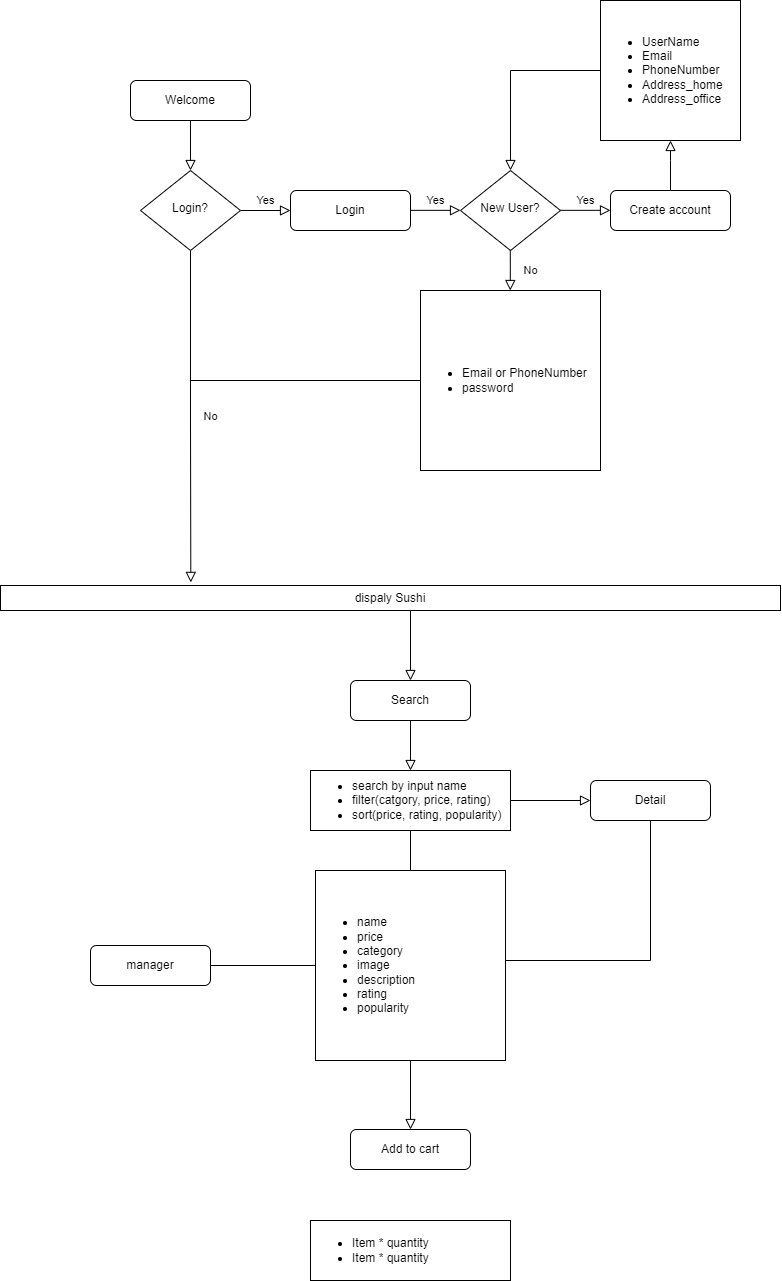

The diagram above was exported from draw.io. Its source (the exported page's mxGraphModel, read from the mxfile embedded in the PNG):
<mxGraphModel dx="1395" dy="697" grid="1" gridSize="10" guides="1" tooltips="1" connect="1" arrows="1" fold="1" page="1" pageScale="1" pageWidth="827" pageHeight="1169" math="0" shadow="0">
  <root>
    <mxCell id="WIyWlLk6GJQsqaUBKTNV-0" />
    <mxCell id="WIyWlLk6GJQsqaUBKTNV-1" parent="WIyWlLk6GJQsqaUBKTNV-0" />
    <mxCell id="WIyWlLk6GJQsqaUBKTNV-2" value="" style="rounded=0;html=1;jettySize=auto;orthogonalLoop=1;fontSize=11;endArrow=block;endFill=0;endSize=8;strokeWidth=1;shadow=0;labelBackgroundColor=none;edgeStyle=orthogonalEdgeStyle;" parent="WIyWlLk6GJQsqaUBKTNV-1" source="WIyWlLk6GJQsqaUBKTNV-3" target="WIyWlLk6GJQsqaUBKTNV-6" edge="1">
      <mxGeometry relative="1" as="geometry" />
    </mxCell>
    <mxCell id="WIyWlLk6GJQsqaUBKTNV-3" value="Welcome" style="rounded=1;whiteSpace=wrap;html=1;fontSize=12;glass=0;strokeWidth=1;shadow=0;" parent="WIyWlLk6GJQsqaUBKTNV-1" vertex="1">
      <mxGeometry x="160" y="80" width="120" height="40" as="geometry" />
    </mxCell>
    <mxCell id="WIyWlLk6GJQsqaUBKTNV-4" value="No" style="rounded=0;html=1;jettySize=auto;orthogonalLoop=1;fontSize=11;endArrow=block;endFill=0;endSize=8;strokeWidth=1;shadow=0;labelBackgroundColor=none;edgeStyle=orthogonalEdgeStyle;entryX=0.244;entryY=-0.124;entryDx=0;entryDy=0;entryPerimeter=0;" parent="WIyWlLk6GJQsqaUBKTNV-1" source="WIyWlLk6GJQsqaUBKTNV-6" target="KBZM0kAdAFxxjoBNE21g-13" edge="1">
      <mxGeometry y="20" relative="1" as="geometry">
        <mxPoint as="offset" />
        <mxPoint x="220" y="290" as="targetPoint" />
      </mxGeometry>
    </mxCell>
    <mxCell id="WIyWlLk6GJQsqaUBKTNV-5" value="Yes" style="edgeStyle=orthogonalEdgeStyle;rounded=0;html=1;jettySize=auto;orthogonalLoop=1;fontSize=11;endArrow=block;endFill=0;endSize=8;strokeWidth=1;shadow=0;labelBackgroundColor=none;" parent="WIyWlLk6GJQsqaUBKTNV-1" source="WIyWlLk6GJQsqaUBKTNV-6" target="WIyWlLk6GJQsqaUBKTNV-7" edge="1">
      <mxGeometry y="10" relative="1" as="geometry">
        <mxPoint as="offset" />
      </mxGeometry>
    </mxCell>
    <mxCell id="WIyWlLk6GJQsqaUBKTNV-6" value="Login?" style="rhombus;whiteSpace=wrap;html=1;shadow=0;fontFamily=Helvetica;fontSize=12;align=center;strokeWidth=1;spacing=6;spacingTop=-4;" parent="WIyWlLk6GJQsqaUBKTNV-1" vertex="1">
      <mxGeometry x="170" y="170" width="100" height="80" as="geometry" />
    </mxCell>
    <mxCell id="WIyWlLk6GJQsqaUBKTNV-7" value="Login" style="rounded=1;whiteSpace=wrap;html=1;fontSize=12;glass=0;strokeWidth=1;shadow=0;" parent="WIyWlLk6GJQsqaUBKTNV-1" vertex="1">
      <mxGeometry x="320" y="190" width="120" height="40" as="geometry" />
    </mxCell>
    <mxCell id="KBZM0kAdAFxxjoBNE21g-0" value="New User?" style="rhombus;whiteSpace=wrap;html=1;shadow=0;fontFamily=Helvetica;fontSize=12;align=center;strokeWidth=1;spacing=6;spacingTop=-4;" parent="WIyWlLk6GJQsqaUBKTNV-1" vertex="1">
      <mxGeometry x="490" y="170" width="100" height="80" as="geometry" />
    </mxCell>
    <mxCell id="KBZM0kAdAFxxjoBNE21g-1" value="Yes" style="edgeStyle=orthogonalEdgeStyle;rounded=0;html=1;jettySize=auto;orthogonalLoop=1;fontSize=11;endArrow=block;endFill=0;endSize=8;strokeWidth=1;shadow=0;labelBackgroundColor=none;" parent="WIyWlLk6GJQsqaUBKTNV-1" edge="1">
      <mxGeometry y="10" relative="1" as="geometry">
        <mxPoint as="offset" />
        <mxPoint x="440" y="209.83" as="sourcePoint" />
        <mxPoint x="490" y="209.83" as="targetPoint" />
      </mxGeometry>
    </mxCell>
    <mxCell id="KBZM0kAdAFxxjoBNE21g-2" value="Yes" style="edgeStyle=orthogonalEdgeStyle;rounded=0;html=1;jettySize=auto;orthogonalLoop=1;fontSize=11;endArrow=block;endFill=0;endSize=8;strokeWidth=1;shadow=0;labelBackgroundColor=none;" parent="WIyWlLk6GJQsqaUBKTNV-1" edge="1">
      <mxGeometry y="10" relative="1" as="geometry">
        <mxPoint as="offset" />
        <mxPoint x="590" y="209.83000000000004" as="sourcePoint" />
        <mxPoint x="640" y="209.83000000000004" as="targetPoint" />
      </mxGeometry>
    </mxCell>
    <mxCell id="KBZM0kAdAFxxjoBNE21g-3" value="Create account" style="rounded=1;whiteSpace=wrap;html=1;fontSize=12;glass=0;strokeWidth=1;shadow=0;" parent="WIyWlLk6GJQsqaUBKTNV-1" vertex="1">
      <mxGeometry x="640" y="190" width="120" height="40" as="geometry" />
    </mxCell>
    <mxCell id="KBZM0kAdAFxxjoBNE21g-4" value="No" style="rounded=0;html=1;jettySize=auto;orthogonalLoop=1;fontSize=11;endArrow=block;endFill=0;endSize=8;strokeWidth=1;shadow=0;labelBackgroundColor=none;edgeStyle=orthogonalEdgeStyle;" parent="WIyWlLk6GJQsqaUBKTNV-1" edge="1">
      <mxGeometry y="20" relative="1" as="geometry">
        <mxPoint as="offset" />
        <mxPoint x="539.76" y="250" as="sourcePoint" />
        <mxPoint x="539.76" y="290" as="targetPoint" />
        <Array as="points">
          <mxPoint x="539.76" y="260" />
          <mxPoint x="539.76" y="260" />
        </Array>
      </mxGeometry>
    </mxCell>
    <mxCell id="KBZM0kAdAFxxjoBNE21g-5" value="&lt;ul&gt;&lt;li&gt;&lt;span style=&quot;background-color: initial;&quot;&gt;Email&amp;nbsp;&lt;/span&gt;or PhoneNumber&lt;/li&gt;&lt;li&gt;password&lt;/li&gt;&lt;/ul&gt;" style="whiteSpace=wrap;html=1;aspect=fixed;align=left;" parent="WIyWlLk6GJQsqaUBKTNV-1" vertex="1">
      <mxGeometry x="450" y="290" width="180" height="180" as="geometry" />
    </mxCell>
    <mxCell id="KBZM0kAdAFxxjoBNE21g-6" value="&lt;ul&gt;&lt;li&gt;UserName&lt;/li&gt;&lt;li&gt;Email&lt;/li&gt;&lt;li&gt;PhoneNumber&lt;/li&gt;&lt;li&gt;Address_home&lt;/li&gt;&lt;li style=&quot;border-color: var(--border-color);&quot;&gt;Address_office&lt;/li&gt;&lt;/ul&gt;" style="whiteSpace=wrap;html=1;aspect=fixed;align=left;" parent="WIyWlLk6GJQsqaUBKTNV-1" vertex="1">
      <mxGeometry x="630" width="140" height="140" as="geometry" />
    </mxCell>
    <mxCell id="KBZM0kAdAFxxjoBNE21g-9" value="" style="rounded=0;html=1;jettySize=auto;orthogonalLoop=1;fontSize=11;endArrow=block;endFill=0;endSize=8;strokeWidth=1;shadow=0;labelBackgroundColor=none;edgeStyle=orthogonalEdgeStyle;entryX=0.5;entryY=1;entryDx=0;entryDy=0;exitX=0.5;exitY=0;exitDx=0;exitDy=0;" parent="WIyWlLk6GJQsqaUBKTNV-1" source="KBZM0kAdAFxxjoBNE21g-3" target="KBZM0kAdAFxxjoBNE21g-6" edge="1">
      <mxGeometry relative="1" as="geometry">
        <mxPoint x="510" y="160" as="sourcePoint" />
        <mxPoint x="510" y="125" as="targetPoint" />
        <Array as="points">
          <mxPoint x="700" y="160" />
          <mxPoint x="700" y="160" />
        </Array>
      </mxGeometry>
    </mxCell>
    <mxCell id="KBZM0kAdAFxxjoBNE21g-10" value="" style="rounded=0;html=1;jettySize=auto;orthogonalLoop=1;fontSize=11;endArrow=block;endFill=0;endSize=8;strokeWidth=1;shadow=0;labelBackgroundColor=none;edgeStyle=orthogonalEdgeStyle;entryX=0.5;entryY=0;entryDx=0;entryDy=0;exitX=0;exitY=0.5;exitDx=0;exitDy=0;" parent="WIyWlLk6GJQsqaUBKTNV-1" source="KBZM0kAdAFxxjoBNE21g-6" target="KBZM0kAdAFxxjoBNE21g-0" edge="1">
      <mxGeometry relative="1" as="geometry">
        <mxPoint x="540" y="90" as="sourcePoint" />
        <mxPoint x="710" y="150" as="targetPoint" />
        <Array as="points">
          <mxPoint x="540" y="70" />
        </Array>
      </mxGeometry>
    </mxCell>
    <mxCell id="KBZM0kAdAFxxjoBNE21g-11" style="edgeStyle=orthogonalEdgeStyle;rounded=0;orthogonalLoop=1;jettySize=auto;html=1;exitX=0.5;exitY=1;exitDx=0;exitDy=0;" parent="WIyWlLk6GJQsqaUBKTNV-1" source="KBZM0kAdAFxxjoBNE21g-5" target="KBZM0kAdAFxxjoBNE21g-5" edge="1">
      <mxGeometry relative="1" as="geometry" />
    </mxCell>
    <mxCell id="KBZM0kAdAFxxjoBNE21g-13" value="dispaly Sushi" style="rounded=0;whiteSpace=wrap;html=1;" parent="WIyWlLk6GJQsqaUBKTNV-1" vertex="1">
      <mxGeometry x="30" y="585" width="780" height="25" as="geometry" />
    </mxCell>
    <mxCell id="KBZM0kAdAFxxjoBNE21g-15" value="" style="endArrow=none;html=1;rounded=0;entryX=0;entryY=0.5;entryDx=0;entryDy=0;" parent="WIyWlLk6GJQsqaUBKTNV-1" target="KBZM0kAdAFxxjoBNE21g-5" edge="1">
      <mxGeometry width="50" height="50" relative="1" as="geometry">
        <mxPoint x="220" y="380" as="sourcePoint" />
        <mxPoint x="330" y="390" as="targetPoint" />
      </mxGeometry>
    </mxCell>
    <mxCell id="KBZM0kAdAFxxjoBNE21g-18" value="&lt;ul&gt;&lt;li&gt;search by input name&lt;/li&gt;&lt;li&gt;filter(catgory, price, rating)&lt;/li&gt;&lt;li&gt;sort(price, rating, popularity)&lt;/li&gt;&lt;/ul&gt;" style="rounded=0;whiteSpace=wrap;html=1;align=left;" parent="WIyWlLk6GJQsqaUBKTNV-1" vertex="1">
      <mxGeometry x="340" y="770" width="200" height="60" as="geometry" />
    </mxCell>
    <mxCell id="KBZM0kAdAFxxjoBNE21g-26" value="Search" style="rounded=1;whiteSpace=wrap;html=1;fontSize=12;glass=0;strokeWidth=1;shadow=0;" parent="WIyWlLk6GJQsqaUBKTNV-1" vertex="1">
      <mxGeometry x="380" y="680" width="120" height="40" as="geometry" />
    </mxCell>
    <mxCell id="KBZM0kAdAFxxjoBNE21g-27" value="" style="rounded=0;html=1;jettySize=auto;orthogonalLoop=1;fontSize=11;endArrow=block;endFill=0;endSize=8;strokeWidth=1;shadow=0;labelBackgroundColor=none;edgeStyle=orthogonalEdgeStyle;entryX=0.5;entryY=0;entryDx=0;entryDy=0;" parent="WIyWlLk6GJQsqaUBKTNV-1" target="KBZM0kAdAFxxjoBNE21g-26" edge="1">
      <mxGeometry x="0.084" y="70" relative="1" as="geometry">
        <mxPoint as="offset" />
        <mxPoint x="440" y="610" as="sourcePoint" />
        <mxPoint x="230.31999999999994" y="591.9000000000001" as="targetPoint" />
      </mxGeometry>
    </mxCell>
    <mxCell id="KBZM0kAdAFxxjoBNE21g-28" value="" style="rounded=0;html=1;jettySize=auto;orthogonalLoop=1;fontSize=11;endArrow=block;endFill=0;endSize=8;strokeWidth=1;shadow=0;labelBackgroundColor=none;edgeStyle=orthogonalEdgeStyle;entryX=0.5;entryY=0;entryDx=0;entryDy=0;exitX=0.5;exitY=1;exitDx=0;exitDy=0;" parent="WIyWlLk6GJQsqaUBKTNV-1" source="KBZM0kAdAFxxjoBNE21g-26" target="KBZM0kAdAFxxjoBNE21g-18" edge="1">
      <mxGeometry x="0.084" y="70" relative="1" as="geometry">
        <mxPoint as="offset" />
        <mxPoint x="440" y="760" as="sourcePoint" />
        <mxPoint x="440" y="830" as="targetPoint" />
      </mxGeometry>
    </mxCell>
    <mxCell id="KBZM0kAdAFxxjoBNE21g-30" value="Add to cart" style="rounded=1;whiteSpace=wrap;html=1;fontSize=12;glass=0;strokeWidth=1;shadow=0;" parent="WIyWlLk6GJQsqaUBKTNV-1" vertex="1">
      <mxGeometry x="380" y="1129" width="120" height="40" as="geometry" />
    </mxCell>
    <mxCell id="KBZM0kAdAFxxjoBNE21g-31" value="" style="rounded=0;html=1;jettySize=auto;orthogonalLoop=1;fontSize=11;endArrow=block;endFill=0;endSize=8;strokeWidth=1;shadow=0;labelBackgroundColor=none;edgeStyle=orthogonalEdgeStyle;startArrow=none;entryX=0.5;entryY=0;entryDx=0;entryDy=0;exitX=0.5;exitY=1;exitDx=0;exitDy=0;" parent="WIyWlLk6GJQsqaUBKTNV-1" source="KBZM0kAdAFxxjoBNE21g-37" target="KBZM0kAdAFxxjoBNE21g-30" edge="1">
      <mxGeometry x="0.084" y="70" relative="1" as="geometry">
        <mxPoint as="offset" />
        <mxPoint x="440" y="980" as="sourcePoint" />
        <mxPoint x="440" y="1010" as="targetPoint" />
        <Array as="points">
          <mxPoint x="440" y="981" />
        </Array>
      </mxGeometry>
    </mxCell>
    <mxCell id="KBZM0kAdAFxxjoBNE21g-32" value="&lt;ul&gt;&lt;li&gt;Item * quantity&lt;/li&gt;&lt;li&gt;Item * quantity&lt;/li&gt;&lt;/ul&gt;" style="rounded=0;whiteSpace=wrap;html=1;align=left;" parent="WIyWlLk6GJQsqaUBKTNV-1" vertex="1">
      <mxGeometry x="340" y="1220" width="200" height="60" as="geometry" />
    </mxCell>
    <mxCell id="KBZM0kAdAFxxjoBNE21g-33" value="Detail" style="rounded=1;whiteSpace=wrap;html=1;fontSize=12;glass=0;strokeWidth=1;shadow=0;" parent="WIyWlLk6GJQsqaUBKTNV-1" vertex="1">
      <mxGeometry x="620" y="780" width="120" height="40" as="geometry" />
    </mxCell>
    <mxCell id="KBZM0kAdAFxxjoBNE21g-35" value="" style="endArrow=none;html=1;rounded=0;entryX=0.5;entryY=1;entryDx=0;entryDy=0;" parent="WIyWlLk6GJQsqaUBKTNV-1" target="KBZM0kAdAFxxjoBNE21g-33" edge="1">
      <mxGeometry width="50" height="50" relative="1" as="geometry">
        <mxPoint x="530" y="960" as="sourcePoint" />
        <mxPoint x="700" y="900" as="targetPoint" />
        <Array as="points">
          <mxPoint x="680" y="960" />
        </Array>
      </mxGeometry>
    </mxCell>
    <mxCell id="KBZM0kAdAFxxjoBNE21g-36" value="" style="rounded=0;html=1;jettySize=auto;orthogonalLoop=1;fontSize=11;endArrow=block;endFill=0;endSize=8;strokeWidth=1;shadow=0;labelBackgroundColor=none;edgeStyle=orthogonalEdgeStyle;entryX=0;entryY=0.5;entryDx=0;entryDy=0;exitX=1;exitY=0.5;exitDx=0;exitDy=0;" parent="WIyWlLk6GJQsqaUBKTNV-1" source="KBZM0kAdAFxxjoBNE21g-18" target="KBZM0kAdAFxxjoBNE21g-33" edge="1">
      <mxGeometry x="0.084" y="70" relative="1" as="geometry">
        <mxPoint as="offset" />
        <mxPoint x="450" y="730" as="sourcePoint" />
        <mxPoint x="450" y="780" as="targetPoint" />
      </mxGeometry>
    </mxCell>
    <mxCell id="KBZM0kAdAFxxjoBNE21g-39" value="" style="rounded=0;html=1;jettySize=auto;orthogonalLoop=1;fontSize=11;endArrow=none;endFill=0;endSize=8;strokeWidth=1;shadow=0;labelBackgroundColor=none;edgeStyle=orthogonalEdgeStyle;entryX=0.5;entryY=0;entryDx=0;entryDy=0;exitX=0.5;exitY=1;exitDx=0;exitDy=0;" parent="WIyWlLk6GJQsqaUBKTNV-1" source="KBZM0kAdAFxxjoBNE21g-18" target="KBZM0kAdAFxxjoBNE21g-37" edge="1">
      <mxGeometry x="0.084" y="70" relative="1" as="geometry">
        <mxPoint as="offset" />
        <mxPoint x="440" y="830.0000000000002" as="sourcePoint" />
        <mxPoint x="440" y="1010.0000000000002" as="targetPoint" />
      </mxGeometry>
    </mxCell>
    <mxCell id="KBZM0kAdAFxxjoBNE21g-41" value="manager" style="rounded=1;whiteSpace=wrap;html=1;fontSize=12;glass=0;strokeWidth=1;shadow=0;" parent="WIyWlLk6GJQsqaUBKTNV-1" vertex="1">
      <mxGeometry x="120" y="945" width="120" height="40" as="geometry" />
    </mxCell>
    <mxCell id="KBZM0kAdAFxxjoBNE21g-46" value="" style="edgeStyle=orthogonalEdgeStyle;rounded=0;orthogonalLoop=1;jettySize=auto;html=1;exitX=1;exitY=0.5;exitDx=0;exitDy=0;endArrow=none;" parent="WIyWlLk6GJQsqaUBKTNV-1" source="KBZM0kAdAFxxjoBNE21g-41" target="KBZM0kAdAFxxjoBNE21g-37" edge="1">
      <mxGeometry relative="1" as="geometry">
        <mxPoint x="340" y="924.6666666666667" as="targetPoint" />
        <mxPoint x="130" y="925.0000000000002" as="sourcePoint" />
      </mxGeometry>
    </mxCell>
    <mxCell id="KBZM0kAdAFxxjoBNE21g-37" value="&lt;ul&gt;&lt;li&gt;name&lt;/li&gt;&lt;li&gt;price&lt;/li&gt;&lt;li&gt;category&lt;/li&gt;&lt;li&gt;image&lt;/li&gt;&lt;li&gt;description&lt;/li&gt;&lt;li&gt;rating&lt;/li&gt;&lt;li&gt;popularity&lt;/li&gt;&lt;/ul&gt;" style="whiteSpace=wrap;html=1;aspect=fixed;align=left;" parent="WIyWlLk6GJQsqaUBKTNV-1" vertex="1">
      <mxGeometry x="345" y="870" width="190" height="190" as="geometry" />
    </mxCell>
  </root>
</mxGraphModel>